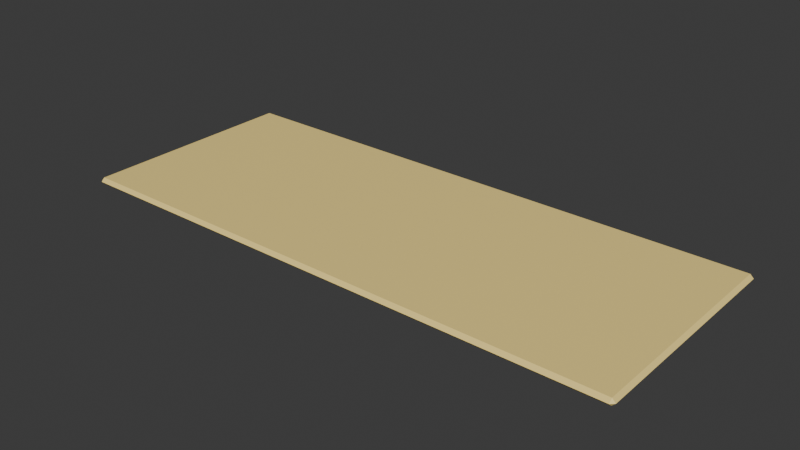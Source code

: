 # Source: mousepad.blend  (saved by Blender 4.2.66; exported with 4.5.12 LTS)
import bpy
from mathutils import Matrix  # noqa: F401  (used for matrix-valued properties, if any)

bpy.ops.wm.read_factory_settings(use_empty=True)
scene = bpy.context.scene
scene.name = 'Scene'

# ---- collections
col_collection = bpy.data.collections.new('Collection'); scene.collection.children.link(col_collection)

# ---- materials (node trees are filled in below, after node groups)
mat_material_001 = bpy.data.materials.new('Material.001')

# ---- material node trees
mat_material_001.use_nodes = True; mat_material_001.node_tree.nodes.clear()
_N = mat_material_001.node_tree.nodes; _L = mat_material_001.node_tree.links
n0 = _N.new('ShaderNodeBsdfPrincipled'); n0.name = 'Principled BSDF'; n0.location = (10, 300)
n0.inputs[0].default_value = (1.0, 0.7758, 0.2582, 1.0)
n1 = _N.new('ShaderNodeOutputMaterial'); n1.name = 'Material Output'; n1.location = (300, 300)
_L.new(n0.outputs[0], n1.inputs[0])
n1.is_active_output = True

# ---- world
world_world = bpy.data.worlds.new('World'); scene.world = world_world
world_world.use_nodes = True; world_world.node_tree.nodes.clear()
_N = world_world.node_tree.nodes; _L = world_world.node_tree.links
n0 = _N.new('ShaderNodeOutputWorld'); n0.name = 'World Output'; n0.location = (300, 300)
n1 = _N.new('ShaderNodeBackground'); n1.name = 'Background'; n1.location = (10, 300)
n1.inputs[0].default_value = (0.05088, 0.05088, 0.05088, 1.0)
_L.new(n1.outputs[0], n0.inputs[0])
n0.is_active_output = True
world_world.color = (0.05088, 0.05088, 0.05088)
world_world.sun_shadow_jitter_overblur = 0.0

# ---- meshes
me_plane = bpy.data.meshes.new('Plane')
me_plane.from_pydata([(-3.09, -1.49, 0.0), (3.09, -1.49, 0.0), (-3.09, 1.0, 0.0), (3.09, 1.0, 0.0), (-3.09, -1.49, -0.07446), (3.09, -1.49, -0.07446), (-3.09, 1.0, -0.07446), (3.09, 1.0, -0.07446)], [], [(0, 2, 3, 1), (4, 5, 7, 6), (2, 0, 4, 6), (3, 2, 6, 7), (0, 1, 5, 4), (1, 3, 7, 5)])
_uv = me_plane.uv_layers.new(name='UVMap')
_uv.uv.foreach_set('vector', [0.0, 0.0, 0.0, 1.0, 1.0, 1.0, 1.0, 0.0, 0.0, 0.0, 1.0, 0.0, 1.0, 1.0, 0.0, 1.0, 0.0, 1.0, 0.0, 0.0, 0.0, 0.0, 0.0, 1.0, 1.0, 1.0, 0.0, 1.0, 0.0, 1.0, 1.0, 1.0, 0.0, 0.0, 1.0, 0.0, 1.0, 0.0, 0.0, 0.0, 1.0, 0.0, 1.0, 1.0, 1.0, 1.0, 1.0, 0.0])
me_plane.materials.append(mat_material_001)
me_plane.update()

# ---- objects
ob_plane = bpy.data.objects.new('Plane', me_plane)

# ---- transforms, parenting, visibility, modifiers, constraints
ob_plane.location = (0.0, 0.0, 0.01696)
ob_plane.scale = (0.4924, 0.4924, 0.4924)
_m = ob_plane.modifiers.new('Bevel', 'BEVEL')
_m.width = 2.14
_m.width_pct = 2.14
_m.angle_limit = 0.37

# ---- collection membership
col_collection.objects.link(ob_plane)

# ---- scene / render settings (as saved in the file)
scene.frame_start = 1; scene.frame_end = 250; scene.frame_set(1)
scene.render.engine = 'BLENDER_EEVEE_NEXT'
bpy.context.view_layer.update()

# ---- added for rendering (the .blend has no active camera and no usable light): camera, sun
cam_auto = bpy.data.cameras.new('AutoCamera')
cam_auto.lens = 50.0
cam_auto.sensor_width = 36.0
cam_auto.clip_end = 1000.0
ob_auto_camera = bpy.data.objects.new('AutoCamera', cam_auto)
scene.collection.objects.link(ob_auto_camera)
ob_auto_camera.location = (3.03577, -3.76354, 2.42725)
ob_auto_camera.rotation_euler = (1.09748, -7.21219e-08, 0.694738)
scene.camera = ob_auto_camera
light_auto_sun = bpy.data.lights.new('AutoSun', 'SUN')
light_auto_sun.energy = 3.0
light_auto_sun.angle = 0.0523599
ob_auto_sun = bpy.data.objects.new('AutoSun', light_auto_sun)
scene.collection.objects.link(ob_auto_sun)
ob_auto_sun.rotation_euler = (0.872665, 0.174533, 0.523599)
bpy.context.view_layer.update()
